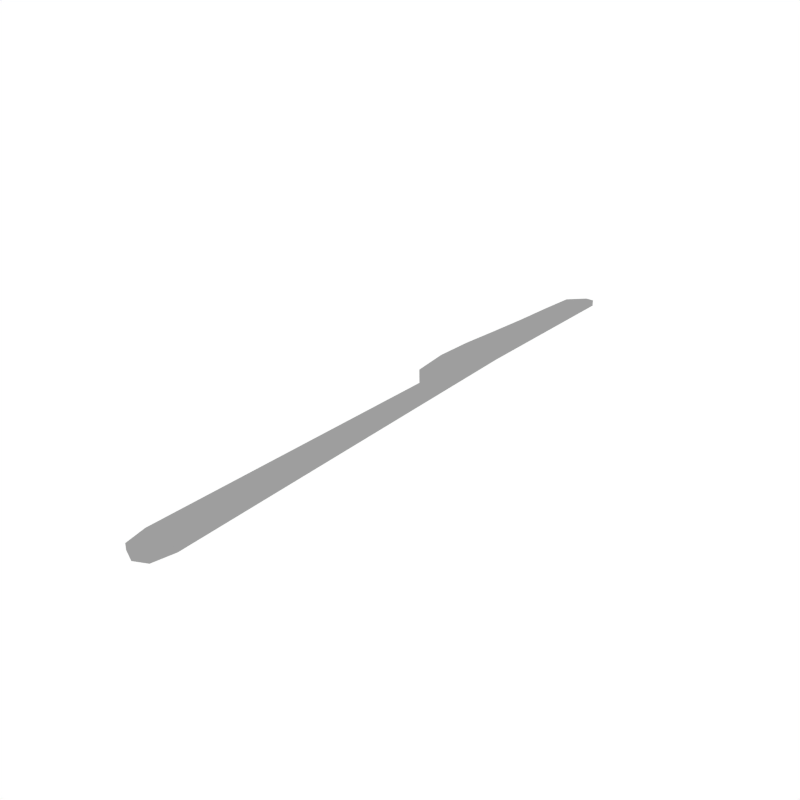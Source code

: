 # Source: Knife.blend  (saved by Blender 2.79.0; exported with 4.5.12 LTS)
import bpy
from mathutils import Matrix  # noqa: F401  (used for matrix-valued properties, if any)

bpy.ops.wm.read_factory_settings(use_empty=True)
scene = bpy.context.scene
scene.name = 'Scene'

# ---- collections
col_collection_1 = bpy.data.collections.new('Collection 1'); scene.collection.children.link(col_collection_1)

# ---- materials (node trees are filled in below, after node groups)
mat_metal = bpy.data.materials.new('Metal')
mat_metal.alpha_threshold = 0.0
mat_metal.diffuse_color = (0.3424, 0.3424, 0.3424, 1.0)
mat_metal.roughness = 0.5

# ---- material node trees

# ---- world
world_world = bpy.data.worlds.new('World'); scene.world = world_world
world_world.color = (1.0, 1.0, 1.0)
world_world.use_sun_shadow = False
world_world.sun_shadow_jitter_overblur = 0.0
world_world.cycles.sampling_method = 'NONE'
world_world.cycles.sample_map_resolution = 256

# ---- meshes
me_plane_011 = bpy.data.meshes.new('Plane.011')
me_plane_011.from_pydata([(-0.05771, -1.201, 0.0), (0.05771, -1.201, 0.0), (-0.09764, 0.135, 0.01312), (0.0268, 0.1305, 0.01312), (-0.04288, -1.272, 0.0), (0.04288, -1.272, 0.0), (0.001799, -1.292, 0.0), (0.0, 0.1305, 0.01312), (0.0, -1.201, 0.0), (-0.09764, 0.1353, -0.006798), (-0.05771, -1.2, -0.01991), (0.05771, -1.2, -0.01991), (0.0268, 0.1308, -0.006798), (0.04288, -1.272, -0.01991), (-0.04288, -1.272, -0.01991), (4.138e-08, -1.2, -0.01991), (4.138e-08, 0.1308, -0.006798), (0.001799, -1.292, -0.01991), (-0.1042, 0.01196, -0.007998), (-0.1042, 0.01169, 0.01192), (4.138e-08, 0.008963, -0.007998), (0.02963, 0.008963, -0.007998), (0.0, 0.008695, 0.01192), (0.02963, 0.008695, 0.01192), (4.138e-08, 0.7159, -0.006798), (0.0268, 0.7159, -0.006798), (-0.05013, 0.6641, -0.006798), (0.0, 0.7156, 0.01312), (0.0268, 0.7156, 0.01312), (-0.05013, 0.6639, 0.01312), (-0.09131, -0.1131, 0.01072), (-0.09131, -0.1129, -0.009199), (4.138e-08, -0.1129, -0.009199), (0.03246, -0.1129, -0.009199), (0.0, -0.1131, 0.01072), (0.03246, -0.1131, 0.01072), (4.138e-08, -0.1829, -0.009889), (0.03409, -0.1829, -0.009889), (-0.03409, -0.1829, -0.009889), (0.0, -0.1831, 0.01003), (0.03409, -0.1831, 0.01003), (-0.03409, -0.1831, 0.01003), (4.138e-08, 0.5696, -0.006798), (4.138e-08, 0.4233, -0.006798), (4.138e-08, 0.2771, -0.006798), (-0.06088, 0.5454, -0.006798), (-0.07014, 0.4102, -0.006798), (-0.08389, 0.266, -0.006798), (0.0, 0.2768, 0.01312), (0.0, 0.4231, 0.01312), (0.0, 0.5693, 0.01312), (-0.06088, 0.5451, 0.01312), (-0.07014, 0.4099, 0.01312), (-0.08389, 0.2657, 0.01312), (0.0268, 0.2771, -0.006798), (0.0268, 0.4233, -0.006798), (0.0268, 0.5696, -0.006798), (0.0268, 0.5693, 0.01312), (0.0268, 0.4231, 0.01312), (0.0268, 0.2768, 0.01312)], [], [(8, 0, 4, 6), (22, 23, 3, 7), (1, 8, 6, 5), (19, 22, 7, 2), (15, 17, 14, 10), (20, 16, 12, 21), (11, 13, 17, 15), (18, 9, 16, 20), (0, 10, 14, 4), (6, 17, 13, 5), (34, 35, 23, 22), (30, 34, 22, 19), (32, 20, 21, 33), (31, 18, 20, 32), (2, 9, 18, 19), (35, 33, 21, 23), (56, 42, 24, 25), (42, 45, 26, 24), (45, 51, 29, 26), (50, 57, 28, 27), (51, 50, 27, 29), (57, 56, 25, 28), (39, 40, 35, 34), (41, 39, 34, 30), (36, 32, 33, 37), (38, 31, 32, 36), (40, 37, 33, 35), (41, 38, 10, 0), (4, 14, 17, 6), (19, 18, 31, 30), (8, 1, 40, 39), (0, 8, 39, 41), (23, 21, 12, 3), (15, 36, 37, 11), (10, 38, 36, 15), (5, 13, 11, 1), (30, 31, 38, 41), (1, 11, 37, 40), (3, 12, 54, 59), (59, 54, 55, 58), (58, 55, 56, 57), (2, 7, 48, 53), (53, 48, 49, 52), (52, 49, 50, 51), (7, 3, 59, 48), (48, 59, 58, 49), (49, 58, 57, 50), (9, 2, 53, 47), (47, 53, 52, 46), (46, 52, 51, 45), (16, 9, 47, 44), (44, 47, 46, 43), (43, 46, 45, 42), (12, 16, 44, 54), (54, 44, 43, 55), (55, 43, 42, 56)])
me_plane_011.materials.append(mat_metal)
me_plane_011.use_remesh_preserve_volume = False
me_plane_011.use_remesh_preserve_attributes = False
me_plane_011.use_mirror_vertex_groups = False
me_plane_011.update()

# ---- objects
ob_knife = bpy.data.objects.new('Knife', me_plane_011)

# ---- transforms, parenting, visibility, modifiers, constraints
ob_knife.location = (0.0, 0.0, 0.0)
ob_knife.lineart.crease_threshold = 0.0

# ---- collection membership
col_collection_1.objects.link(ob_knife)

# ---- scene / render settings (as saved in the file)
scene.frame_start = 1; scene.frame_end = 250; scene.frame_set(0)
scene.render.engine = 'CYCLES'
scene.render.resolution_x = 1000
scene.render.resolution_y = 1000
scene.render.dither_intensity = 0.0
scene.cycles.samples = 200
scene.cycles.sampling_pattern = 'TABULATED_SOBOL'
scene.cycles.light_sampling_threshold = 0.0
scene.cycles.use_adaptive_sampling = False
scene.cycles.use_light_tree = False
scene.cycles.caustics_reflective = False
scene.cycles.caustics_refractive = False
scene.cycles.blur_glossy = 0.0
scene.cycles.max_bounces = 2
scene.cycles.pixel_filter_type = 'GAUSSIAN'
scene.cycles.sample_clamp_indirect = 0.0
scene.view_settings.view_transform = 'Standard'
bpy.context.view_layer.update()

# ---- added for rendering (the .blend has no active camera): camera
cam_auto = bpy.data.cameras.new('AutoCamera')
cam_auto.lens = 50.0
cam_auto.sensor_width = 36.0
cam_auto.clip_end = 1000.0
ob_auto_camera = bpy.data.objects.new('AutoCamera', cam_auto)
scene.collection.objects.link(ob_auto_camera)
ob_auto_camera.location = (1.84073, -2.5248, 1.48778)
ob_auto_camera.rotation_euler = (1.09748, -7.21219e-08, 0.694738)
scene.camera = ob_auto_camera
bpy.context.view_layer.update()
